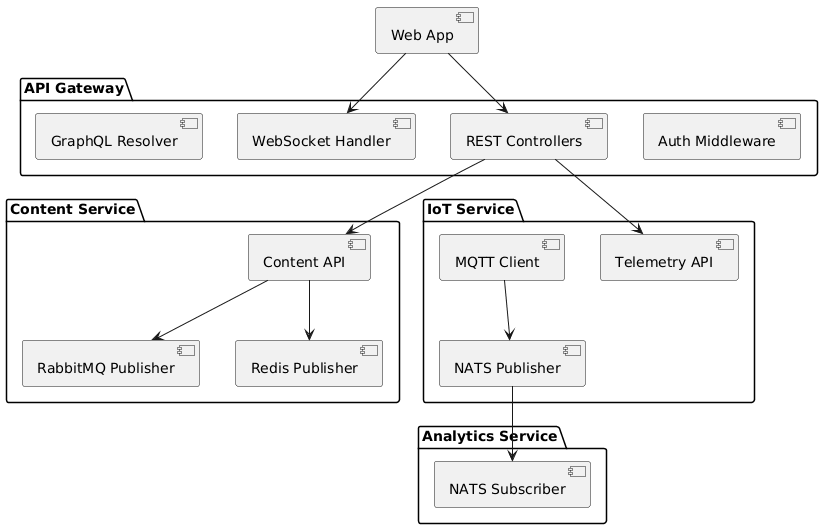

The diagram above was rendered by PlantUML. Its source (embedded in the PNG):
@startuml
package "API Gateway" {
  [Auth Middleware]
  [REST Controllers]
  [WebSocket Handler]
  [GraphQL Resolver]
}

package "Content Service" {
  [Content API]
  [RabbitMQ Publisher]
  [Redis Publisher]
}

package "IoT Service" {
  [Telemetry API]
  [MQTT Client]
  [NATS Publisher]
}

package "Analytics Service" {
  [NATS Subscriber]
}

[Web App] --> [REST Controllers]
[Web App] --> [WebSocket Handler]

[REST Controllers] --> [Content API]
[REST Controllers] --> [Telemetry API]

[Content API] --> [RabbitMQ Publisher]
[Content API] --> [Redis Publisher]

[MQTT Client] --> [NATS Publisher]
[NATS Publisher] --> [NATS Subscriber]
@enduml